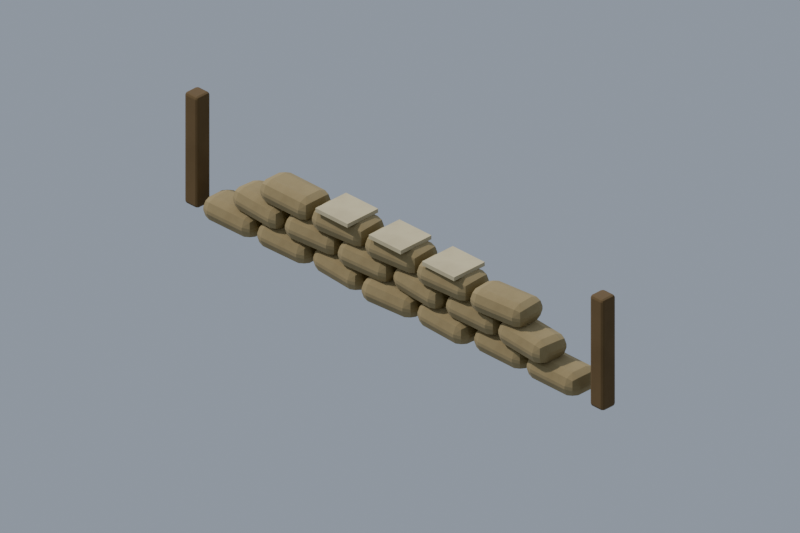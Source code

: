 # Source: prop.sandbags.blend  (saved by Blender 5.2.45; exported with 4.5.12 LTS)
import bpy
from mathutils import Matrix  # noqa: F401  (used for matrix-valued properties, if any)

bpy.ops.wm.read_factory_settings(use_empty=True)
scene = bpy.context.scene
scene.name = 'Scene'

# ---- materials (node trees are filled in below, after node groups)
mat_sandbag = bpy.data.materials.new('sandbag')
mat_stake_wood = bpy.data.materials.new('stake_wood')
mat_cover_tab = bpy.data.materials.new('cover_tab')

# ---- node groups
ng_fc_grime = bpy.data.node_groups.new('fc_grime', 'ShaderNodeTree')
_s = ng_fc_grime.interface.new_socket(name='Color', in_out='OUTPUT', socket_type='NodeSocketColor')
_s = ng_fc_grime.interface.new_socket(name='Color', in_out='INPUT', socket_type='NodeSocketColor')
_s = ng_fc_grime.interface.new_socket(name='Grime', in_out='INPUT', socket_type='NodeSocketFloat')
_s = ng_fc_grime.interface.new_socket(name='Char', in_out='INPUT', socket_type='NodeSocketFloat')
_N = ng_fc_grime.nodes; _L = ng_fc_grime.links
n0 = _N.new('NodeGroupInput'); n0.name = 'Group Input'; n0.location = (0, 0)
n1 = _N.new('NodeGroupOutput'); n1.name = 'Group Output'; n1.location = (0, 0)
n2 = _N.new('ShaderNodeTexCoord'); n2.name = 'Texture Coordinate'; n2.location = (0, 0)
n3 = _N.new('ShaderNodeTexNoise'); n3.name = 'Noise Texture'; n3.location = (0, 0)
n3.width = 160
n3.inputs[2].default_value = 7.0
n3.inputs[3].default_value = 6.0
n3.inputs[4].default_value = 0.62
n4 = _N.new('ShaderNodeValToRGB'); n4.name = 'Color Ramp'; n4.location = (0, 0)
while len(n4.color_ramp.elements) > 1: n4.color_ramp.elements.remove(n4.color_ramp.elements[-1])
n4.color_ramp.elements[0].position = 0.42; n4.color_ramp.elements[0].color = (0.0, 0.0, 0.0, 1.0)
_e = n4.color_ramp.elements.new(0.75); _e.color = (1.0, 1.0, 1.0, 1.0)
n5 = _N.new('ShaderNodeAmbientOcclusion'); n5.name = 'Ambient Occlusion'; n5.location = (0, 0)
n5.samples = 8
n5.inputs[1].default_value = 0.12
n6 = _N.new('ShaderNodeMix'); n6.name = 'Mix'; n6.location = (0, 0)
n6.data_type = 'RGBA'
n6.blend_type = 'MULTIPLY'
n6.inputs[7].default_value = (0.55, 0.5, 0.44, 1.0)
n7 = _N.new('ShaderNodeMath'); n7.name = 'Math'; n7.location = (0, 0)
n7.operation = 'MULTIPLY'
n8 = _N.new('ShaderNodeMix'); n8.name = 'Mix.001'; n8.location = (0, 0)
n8.data_type = 'RGBA'
n8.blend_type = 'MULTIPLY'
n8.inputs[0].default_value = 0.38
n9 = _N.new('ShaderNodeMix'); n9.name = 'Mix.002'; n9.location = (0, 0)
n9.data_type = 'RGBA'
n9.inputs[7].default_value = (0.018, 0.016, 0.014, 1.0)
n10 = _N.new('ShaderNodeMath'); n10.name = 'Math.001'; n10.location = (0, 0)
n10.operation = 'MULTIPLY'
n10.inputs[2].default_value = 0.0
n11 = _N.new('ShaderNodeMath'); n11.name = 'Math.002'; n11.location = (0, 0)
n11.operation = 'MULTIPLY'
n11.inputs[1].default_value = 0.15
n12 = _N.new('ShaderNodeMath'); n12.name = 'Math.003'; n12.location = (0, 0)
n12.operation = 'MULTIPLY_ADD'
n12.inputs[1].default_value = 0.85
_L.new(n2.outputs[3], n3.inputs[0])
_L.new(n3.outputs[0], n4.inputs[0])
_L.new(n0.outputs[0], n6.inputs[6])
_L.new(n4.outputs[0], n7.inputs[0])
_L.new(n0.outputs[1], n7.inputs[1])
_L.new(n7.outputs[0], n6.inputs[0])
_L.new(n6.outputs[2], n8.inputs[6])
_L.new(n5.outputs[1], n8.inputs[7])
_L.new(n8.outputs[2], n9.inputs[6])
_L.new(n0.outputs[2], n11.inputs[0])
_L.new(n11.outputs[0], n10.inputs[0])
_L.new(n4.outputs[0], n10.inputs[1])
_L.new(n0.outputs[2], n12.inputs[0])
_L.new(n10.outputs[0], n12.inputs[2])
_L.new(n12.outputs[0], n9.inputs[0])
_L.new(n9.outputs[2], n1.inputs[0])
n1.is_active_output = True

# ---- material node trees
mat_sandbag.use_nodes = True; mat_sandbag.node_tree.nodes.clear()
_N = mat_sandbag.node_tree.nodes; _L = mat_sandbag.node_tree.links
n0 = _N.new('ShaderNodeBsdfPrincipled'); n0.name = 'Principled BSDF'; n0.location = (-200, 100)
n0.inputs[2].default_value = 1.0
n0.inputs[10].default_value = 0.005
n1 = _N.new('ShaderNodeOutputMaterial'); n1.name = 'Material Output'; n1.location = (200, 100)
n2 = _N.new('ShaderNodeGroup'); n2.name = 'Group'; n2.location = (0, 0)
n2.node_tree = ng_fc_grime
n2.inputs[0].default_value = (0.3515, 0.2747, 0.1384, 1.0)
n2.inputs[1].default_value = 0.5
n2.inputs[2].default_value = 0.0
_L.new(n0.outputs[0], n1.inputs[0])
_L.new(n2.outputs[0], n0.inputs[0])
n1.is_active_output = True
mat_stake_wood.use_nodes = True; mat_stake_wood.node_tree.nodes.clear()
_N = mat_stake_wood.node_tree.nodes; _L = mat_stake_wood.node_tree.links
n0 = _N.new('ShaderNodeBsdfPrincipled'); n0.name = 'Principled BSDF'; n0.location = (-200, 100)
n0.inputs[2].default_value = 0.9
n0.inputs[10].default_value = 0.005
n1 = _N.new('ShaderNodeOutputMaterial'); n1.name = 'Material Output'; n1.location = (200, 100)
n2 = _N.new('ShaderNodeGroup'); n2.name = 'Group'; n2.location = (0, 0)
n2.node_tree = ng_fc_grime
n2.inputs[0].default_value = (0.147, 0.09306, 0.03955, 1.0)
n2.inputs[1].default_value = 0.4
n2.inputs[2].default_value = 0.0
_L.new(n0.outputs[0], n1.inputs[0])
_L.new(n2.outputs[0], n0.inputs[0])
n1.is_active_output = True
mat_cover_tab.use_nodes = True; mat_cover_tab.node_tree.nodes.clear()
_N = mat_cover_tab.node_tree.nodes; _L = mat_cover_tab.node_tree.links
n0 = _N.new('ShaderNodeBsdfPrincipled'); n0.name = 'Principled BSDF'; n0.location = (-200, 100)
n0.inputs[2].default_value = 0.8
n0.inputs[10].default_value = 0.005
n1 = _N.new('ShaderNodeOutputMaterial'); n1.name = 'Material Output'; n1.location = (200, 100)
n2 = _N.new('ShaderNodeGroup'); n2.name = 'Group'; n2.location = (0, 0)
n2.node_tree = ng_fc_grime
n2.inputs[0].default_value = (0.624, 0.5457, 0.3419, 1.0)
n2.inputs[1].default_value = 0.4
n2.inputs[2].default_value = 0.0
_L.new(n0.outputs[0], n1.inputs[0])
_L.new(n2.outputs[0], n0.inputs[0])
n1.is_active_output = True

# ---- world
world_fc_world = bpy.data.worlds.new('fc_world'); scene.world = world_fc_world
world_fc_world.use_nodes = True; world_fc_world.node_tree.nodes.clear()
_N = world_fc_world.node_tree.nodes; _L = world_fc_world.node_tree.links
n0 = _N.new('ShaderNodeBackground'); n0.name = 'Background'; n0.location = (-200, 100)
n0.inputs[0].default_value = (0.52, 0.6, 0.72, 1.0)
n0.inputs[1].default_value = 0.8
n1 = _N.new('ShaderNodeOutputWorld'); n1.name = 'World Output'; n1.location = (200, 100)
_L.new(n0.outputs[0], n1.inputs[0])
n1.is_active_output = True

# ---- cameras
cam_fc_camera = bpy.data.cameras.new('fc_camera')
cam_fc_camera.type = 'ORTHO'
cam_fc_camera.sensor_fit = 'HORIZONTAL'
cam_fc_camera.clip_end = 400.0
cam_fc_camera.ortho_scale = 2.121
cam_fc_camera.shift_y = 0.0625

# ---- lights
light_fc_sun = bpy.data.lights.new('fc_sun', 'SUN')
light_fc_sun.color = (1.0, 0.95, 0.86)
light_fc_sun.angle = 0.05236
light_fc_sun.energy = 3.3
light_fc_rim = bpy.data.lights.new('fc_rim', 'SUN')
light_fc_rim.color = (0.8, 0.88, 1.0)
light_fc_rim.use_shadow = False
light_fc_rim.energy = 1.1

# ---- meshes
me_fc_ground = bpy.data.meshes.new('fc_ground')
me_fc_ground.from_pydata([(-20.0, -20.0, 0.0), (20.0, -20.0, 0.0), (-20.0, 20.0, 0.0), (20.0, 20.0, 0.0)], [], [(0, 1, 3, 2)])
me_fc_ground.update()
me_bag_0_0 = bpy.data.meshes.new('bag_0_0')
me_bag_0_0.from_pydata([(-0.095, -0.055, -0.035), (-0.095, -0.055, 0.035), (-0.095, 0.055, -0.035), (-0.095, 0.055, 0.035), (0.095, -0.055, -0.035), (0.095, -0.055, 0.035), (0.095, 0.055, -0.035), (0.095, 0.055, 0.035)], [], [(0, 1, 3, 2), (2, 3, 7, 6), (6, 7, 5, 4), (4, 5, 1, 0), (2, 6, 4, 0), (7, 3, 1, 5)])
me_bag_0_0.materials.append(mat_sandbag)
me_bag_0_0.update()
me_bag_0_1 = bpy.data.meshes.new('bag_0_1')
me_bag_0_1.from_pydata([(-0.095, -0.055, -0.035), (-0.095, -0.055, 0.035), (-0.095, 0.055, -0.035), (-0.095, 0.055, 0.035), (0.095, -0.055, -0.035), (0.095, -0.055, 0.035), (0.095, 0.055, -0.035), (0.095, 0.055, 0.035)], [], [(0, 1, 3, 2), (2, 3, 7, 6), (6, 7, 5, 4), (4, 5, 1, 0), (2, 6, 4, 0), (7, 3, 1, 5)])
me_bag_0_1.materials.append(mat_sandbag)
me_bag_0_1.update()
me_bag_0_2 = bpy.data.meshes.new('bag_0_2')
me_bag_0_2.from_pydata([(-0.095, -0.055, -0.035), (-0.095, -0.055, 0.035), (-0.095, 0.055, -0.035), (-0.095, 0.055, 0.035), (0.095, -0.055, -0.035), (0.095, -0.055, 0.035), (0.095, 0.055, -0.035), (0.095, 0.055, 0.035)], [], [(0, 1, 3, 2), (2, 3, 7, 6), (6, 7, 5, 4), (4, 5, 1, 0), (2, 6, 4, 0), (7, 3, 1, 5)])
me_bag_0_2.materials.append(mat_sandbag)
me_bag_0_2.update()
me_bag_0_3 = bpy.data.meshes.new('bag_0_3')
me_bag_0_3.from_pydata([(-0.095, -0.055, -0.035), (-0.095, -0.055, 0.035), (-0.095, 0.055, -0.035), (-0.095, 0.055, 0.035), (0.095, -0.055, -0.035), (0.095, -0.055, 0.035), (0.095, 0.055, -0.035), (0.095, 0.055, 0.035)], [], [(0, 1, 3, 2), (2, 3, 7, 6), (6, 7, 5, 4), (4, 5, 1, 0), (2, 6, 4, 0), (7, 3, 1, 5)])
me_bag_0_3.materials.append(mat_sandbag)
me_bag_0_3.update()
me_bag_0_4 = bpy.data.meshes.new('bag_0_4')
me_bag_0_4.from_pydata([(-0.095, -0.055, -0.035), (-0.095, -0.055, 0.035), (-0.095, 0.055, -0.035), (-0.095, 0.055, 0.035), (0.095, -0.055, -0.035), (0.095, -0.055, 0.035), (0.095, 0.055, -0.035), (0.095, 0.055, 0.035)], [], [(0, 1, 3, 2), (2, 3, 7, 6), (6, 7, 5, 4), (4, 5, 1, 0), (2, 6, 4, 0), (7, 3, 1, 5)])
me_bag_0_4.materials.append(mat_sandbag)
me_bag_0_4.update()
me_bag_0_5 = bpy.data.meshes.new('bag_0_5')
me_bag_0_5.from_pydata([(-0.095, -0.055, -0.035), (-0.095, -0.055, 0.035), (-0.095, 0.055, -0.035), (-0.095, 0.055, 0.035), (0.095, -0.055, -0.035), (0.095, -0.055, 0.035), (0.095, 0.055, -0.035), (0.095, 0.055, 0.035)], [], [(0, 1, 3, 2), (2, 3, 7, 6), (6, 7, 5, 4), (4, 5, 1, 0), (2, 6, 4, 0), (7, 3, 1, 5)])
me_bag_0_5.materials.append(mat_sandbag)
me_bag_0_5.update()
me_bag_0_6 = bpy.data.meshes.new('bag_0_6')
me_bag_0_6.from_pydata([(-0.095, -0.055, -0.035), (-0.095, -0.055, 0.035), (-0.095, 0.055, -0.035), (-0.095, 0.055, 0.035), (0.095, -0.055, -0.035), (0.095, -0.055, 0.035), (0.095, 0.055, -0.035), (0.095, 0.055, 0.035)], [], [(0, 1, 3, 2), (2, 3, 7, 6), (6, 7, 5, 4), (4, 5, 1, 0), (2, 6, 4, 0), (7, 3, 1, 5)])
me_bag_0_6.materials.append(mat_sandbag)
me_bag_0_6.update()
me_bag_1_0 = bpy.data.meshes.new('bag_1_0')
me_bag_1_0.from_pydata([(-0.095, -0.055, -0.035), (-0.095, -0.055, 0.035), (-0.095, 0.055, -0.035), (-0.095, 0.055, 0.035), (0.095, -0.055, -0.035), (0.095, -0.055, 0.035), (0.095, 0.055, -0.035), (0.095, 0.055, 0.035)], [], [(0, 1, 3, 2), (2, 3, 7, 6), (6, 7, 5, 4), (4, 5, 1, 0), (2, 6, 4, 0), (7, 3, 1, 5)])
me_bag_1_0.materials.append(mat_sandbag)
me_bag_1_0.update()
me_bag_1_1 = bpy.data.meshes.new('bag_1_1')
me_bag_1_1.from_pydata([(-0.095, -0.055, -0.035), (-0.095, -0.055, 0.035), (-0.095, 0.055, -0.035), (-0.095, 0.055, 0.035), (0.095, -0.055, -0.035), (0.095, -0.055, 0.035), (0.095, 0.055, -0.035), (0.095, 0.055, 0.035)], [], [(0, 1, 3, 2), (2, 3, 7, 6), (6, 7, 5, 4), (4, 5, 1, 0), (2, 6, 4, 0), (7, 3, 1, 5)])
me_bag_1_1.materials.append(mat_sandbag)
me_bag_1_1.update()
me_bag_1_2 = bpy.data.meshes.new('bag_1_2')
me_bag_1_2.from_pydata([(-0.095, -0.055, -0.035), (-0.095, -0.055, 0.035), (-0.095, 0.055, -0.035), (-0.095, 0.055, 0.035), (0.095, -0.055, -0.035), (0.095, -0.055, 0.035), (0.095, 0.055, -0.035), (0.095, 0.055, 0.035)], [], [(0, 1, 3, 2), (2, 3, 7, 6), (6, 7, 5, 4), (4, 5, 1, 0), (2, 6, 4, 0), (7, 3, 1, 5)])
me_bag_1_2.materials.append(mat_sandbag)
me_bag_1_2.update()
me_bag_1_3 = bpy.data.meshes.new('bag_1_3')
me_bag_1_3.from_pydata([(-0.095, -0.055, -0.035), (-0.095, -0.055, 0.035), (-0.095, 0.055, -0.035), (-0.095, 0.055, 0.035), (0.095, -0.055, -0.035), (0.095, -0.055, 0.035), (0.095, 0.055, -0.035), (0.095, 0.055, 0.035)], [], [(0, 1, 3, 2), (2, 3, 7, 6), (6, 7, 5, 4), (4, 5, 1, 0), (2, 6, 4, 0), (7, 3, 1, 5)])
me_bag_1_3.materials.append(mat_sandbag)
me_bag_1_3.update()
me_bag_1_4 = bpy.data.meshes.new('bag_1_4')
me_bag_1_4.from_pydata([(-0.095, -0.055, -0.035), (-0.095, -0.055, 0.035), (-0.095, 0.055, -0.035), (-0.095, 0.055, 0.035), (0.095, -0.055, -0.035), (0.095, -0.055, 0.035), (0.095, 0.055, -0.035), (0.095, 0.055, 0.035)], [], [(0, 1, 3, 2), (2, 3, 7, 6), (6, 7, 5, 4), (4, 5, 1, 0), (2, 6, 4, 0), (7, 3, 1, 5)])
me_bag_1_4.materials.append(mat_sandbag)
me_bag_1_4.update()
me_bag_1_5 = bpy.data.meshes.new('bag_1_5')
me_bag_1_5.from_pydata([(-0.095, -0.055, -0.035), (-0.095, -0.055, 0.035), (-0.095, 0.055, -0.035), (-0.095, 0.055, 0.035), (0.095, -0.055, -0.035), (0.095, -0.055, 0.035), (0.095, 0.055, -0.035), (0.095, 0.055, 0.035)], [], [(0, 1, 3, 2), (2, 3, 7, 6), (6, 7, 5, 4), (4, 5, 1, 0), (2, 6, 4, 0), (7, 3, 1, 5)])
me_bag_1_5.materials.append(mat_sandbag)
me_bag_1_5.update()
me_bag_2_0 = bpy.data.meshes.new('bag_2_0')
me_bag_2_0.from_pydata([(-0.095, -0.055, -0.035), (-0.095, -0.055, 0.035), (-0.095, 0.055, -0.035), (-0.095, 0.055, 0.035), (0.095, -0.055, -0.035), (0.095, -0.055, 0.035), (0.095, 0.055, -0.035), (0.095, 0.055, 0.035)], [], [(0, 1, 3, 2), (2, 3, 7, 6), (6, 7, 5, 4), (4, 5, 1, 0), (2, 6, 4, 0), (7, 3, 1, 5)])
me_bag_2_0.materials.append(mat_sandbag)
me_bag_2_0.update()
me_bag_2_1 = bpy.data.meshes.new('bag_2_1')
me_bag_2_1.from_pydata([(-0.095, -0.055, -0.035), (-0.095, -0.055, 0.035), (-0.095, 0.055, -0.035), (-0.095, 0.055, 0.035), (0.095, -0.055, -0.035), (0.095, -0.055, 0.035), (0.095, 0.055, -0.035), (0.095, 0.055, 0.035)], [], [(0, 1, 3, 2), (2, 3, 7, 6), (6, 7, 5, 4), (4, 5, 1, 0), (2, 6, 4, 0), (7, 3, 1, 5)])
me_bag_2_1.materials.append(mat_sandbag)
me_bag_2_1.update()
me_bag_2_2 = bpy.data.meshes.new('bag_2_2')
me_bag_2_2.from_pydata([(-0.095, -0.055, -0.035), (-0.095, -0.055, 0.035), (-0.095, 0.055, -0.035), (-0.095, 0.055, 0.035), (0.095, -0.055, -0.035), (0.095, -0.055, 0.035), (0.095, 0.055, -0.035), (0.095, 0.055, 0.035)], [], [(0, 1, 3, 2), (2, 3, 7, 6), (6, 7, 5, 4), (4, 5, 1, 0), (2, 6, 4, 0), (7, 3, 1, 5)])
me_bag_2_2.materials.append(mat_sandbag)
me_bag_2_2.update()
me_bag_2_3 = bpy.data.meshes.new('bag_2_3')
me_bag_2_3.from_pydata([(-0.095, -0.055, -0.035), (-0.095, -0.055, 0.035), (-0.095, 0.055, -0.035), (-0.095, 0.055, 0.035), (0.095, -0.055, -0.035), (0.095, -0.055, 0.035), (0.095, 0.055, -0.035), (0.095, 0.055, 0.035)], [], [(0, 1, 3, 2), (2, 3, 7, 6), (6, 7, 5, 4), (4, 5, 1, 0), (2, 6, 4, 0), (7, 3, 1, 5)])
me_bag_2_3.materials.append(mat_sandbag)
me_bag_2_3.update()
me_bag_2_4 = bpy.data.meshes.new('bag_2_4')
me_bag_2_4.from_pydata([(-0.095, -0.055, -0.035), (-0.095, -0.055, 0.035), (-0.095, 0.055, -0.035), (-0.095, 0.055, 0.035), (0.095, -0.055, -0.035), (0.095, -0.055, 0.035), (0.095, 0.055, -0.035), (0.095, 0.055, 0.035)], [], [(0, 1, 3, 2), (2, 3, 7, 6), (6, 7, 5, 4), (4, 5, 1, 0), (2, 6, 4, 0), (7, 3, 1, 5)])
me_bag_2_4.materials.append(mat_sandbag)
me_bag_2_4.update()
me_stake__0_76 = bpy.data.meshes.new('stake_-0.76')
me_stake__0_76.from_pydata([(-0.025, -0.025, -0.17), (-0.025, -0.025, 0.17), (-0.025, 0.025, -0.17), (-0.025, 0.025, 0.17), (0.025, -0.025, -0.17), (0.025, -0.025, 0.17), (0.025, 0.025, -0.17), (0.025, 0.025, 0.17)], [], [(0, 1, 3, 2), (2, 3, 7, 6), (6, 7, 5, 4), (4, 5, 1, 0), (2, 6, 4, 0), (7, 3, 1, 5)])
me_stake__0_76.materials.append(mat_stake_wood)
me_stake__0_76.update()
me_stake_0_76 = bpy.data.meshes.new('stake_0.76')
me_stake_0_76.from_pydata([(-0.025, -0.025, -0.17), (-0.025, -0.025, 0.17), (-0.025, 0.025, -0.17), (-0.025, 0.025, 0.17), (0.025, -0.025, -0.17), (0.025, -0.025, 0.17), (0.025, 0.025, -0.17), (0.025, 0.025, 0.17)], [], [(0, 1, 3, 2), (2, 3, 7, 6), (6, 7, 5, 4), (4, 5, 1, 0), (2, 6, 4, 0), (7, 3, 1, 5)])
me_stake_0_76.materials.append(mat_stake_wood)
me_stake_0_76.update()
me_cover_tab__1 = bpy.data.meshes.new('cover_tab_-1')
me_cover_tab__1.from_pydata([(-0.06, -0.0575, -0.006), (-0.06, -0.0575, 0.006), (-0.06, 0.0575, -0.006), (-0.06, 0.0575, 0.006), (0.06, -0.0575, -0.006), (0.06, -0.0575, 0.006), (0.06, 0.0575, -0.006), (0.06, 0.0575, 0.006)], [], [(0, 1, 3, 2), (2, 3, 7, 6), (6, 7, 5, 4), (4, 5, 1, 0), (2, 6, 4, 0), (7, 3, 1, 5)])
me_cover_tab__1.materials.append(mat_cover_tab)
me_cover_tab__1.update()
me_cover_tab_0 = bpy.data.meshes.new('cover_tab_0')
me_cover_tab_0.from_pydata([(-0.06, -0.0575, -0.006), (-0.06, -0.0575, 0.006), (-0.06, 0.0575, -0.006), (-0.06, 0.0575, 0.006), (0.06, -0.0575, -0.006), (0.06, -0.0575, 0.006), (0.06, 0.0575, -0.006), (0.06, 0.0575, 0.006)], [], [(0, 1, 3, 2), (2, 3, 7, 6), (6, 7, 5, 4), (4, 5, 1, 0), (2, 6, 4, 0), (7, 3, 1, 5)])
me_cover_tab_0.materials.append(mat_cover_tab)
me_cover_tab_0.update()
me_cover_tab_1 = bpy.data.meshes.new('cover_tab_1')
me_cover_tab_1.from_pydata([(-0.06, -0.0575, -0.006), (-0.06, -0.0575, 0.006), (-0.06, 0.0575, -0.006), (-0.06, 0.0575, 0.006), (0.06, -0.0575, -0.006), (0.06, -0.0575, 0.006), (0.06, 0.0575, -0.006), (0.06, 0.0575, 0.006)], [], [(0, 1, 3, 2), (2, 3, 7, 6), (6, 7, 5, 4), (4, 5, 1, 0), (2, 6, 4, 0), (7, 3, 1, 5)])
me_cover_tab_1.materials.append(mat_cover_tab)
me_cover_tab_1.update()

# ---- objects
ob_fc_camera = bpy.data.objects.new('fc_camera', cam_fc_camera)
ob_fc_sun = bpy.data.objects.new('fc_sun', light_fc_sun)
ob_fc_rim = bpy.data.objects.new('fc_rim', light_fc_rim)
ob_root = bpy.data.objects.new('root', None)
ob_fc_ground = bpy.data.objects.new('fc_ground', me_fc_ground)
ob_bag_0_0 = bpy.data.objects.new('bag_0_0', me_bag_0_0)
ob_bag_0_1 = bpy.data.objects.new('bag_0_1', me_bag_0_1)
ob_bag_0_2 = bpy.data.objects.new('bag_0_2', me_bag_0_2)
ob_bag_0_3 = bpy.data.objects.new('bag_0_3', me_bag_0_3)
ob_bag_0_4 = bpy.data.objects.new('bag_0_4', me_bag_0_4)
ob_bag_0_5 = bpy.data.objects.new('bag_0_5', me_bag_0_5)
ob_bag_0_6 = bpy.data.objects.new('bag_0_6', me_bag_0_6)
ob_bag_1_0 = bpy.data.objects.new('bag_1_0', me_bag_1_0)
ob_bag_1_1 = bpy.data.objects.new('bag_1_1', me_bag_1_1)
ob_bag_1_2 = bpy.data.objects.new('bag_1_2', me_bag_1_2)
ob_bag_1_3 = bpy.data.objects.new('bag_1_3', me_bag_1_3)
ob_bag_1_4 = bpy.data.objects.new('bag_1_4', me_bag_1_4)
ob_bag_1_5 = bpy.data.objects.new('bag_1_5', me_bag_1_5)
ob_bag_2_0 = bpy.data.objects.new('bag_2_0', me_bag_2_0)
ob_bag_2_1 = bpy.data.objects.new('bag_2_1', me_bag_2_1)
ob_bag_2_2 = bpy.data.objects.new('bag_2_2', me_bag_2_2)
ob_bag_2_3 = bpy.data.objects.new('bag_2_3', me_bag_2_3)
ob_bag_2_4 = bpy.data.objects.new('bag_2_4', me_bag_2_4)
ob_stake__0_76 = bpy.data.objects.new('stake_-0.76', me_stake__0_76)
ob_stake_0_76 = bpy.data.objects.new('stake_0.76', me_stake_0_76)
ob_cover_tab__1 = bpy.data.objects.new('cover_tab_-1', me_cover_tab__1)
ob_cover_tab_0 = bpy.data.objects.new('cover_tab_0', me_cover_tab_0)
ob_cover_tab_1 = bpy.data.objects.new('cover_tab_1', me_cover_tab_1)

# ---- transforms, parenting, visibility, modifiers, constraints
ob_fc_camera.location = (91.86, -91.86, 75.0)
ob_fc_camera.rotation_euler = (1.047, 0.0, 0.7854)
ob_fc_sun.location = (0.0, 0.0, 0.0)
ob_fc_sun.rotation_euler = (0.0, -0.6981, 0.5829)
ob_fc_rim.location = (0.0, 0.0, 0.0)
ob_fc_rim.rotation_euler = (0.9599, 0.0, 3.927)
ob_root.location = (0.0, 0.0, 0.0)
ob_fc_ground.location = (0.0, 0.0, 0.0)
ob_fc_ground.hide_render = True
ob_fc_ground.is_shadow_catcher = True
ob_bag_0_0.parent = ob_root
ob_bag_0_0.location = (-0.6, -0.005241, 0.035)
ob_bag_0_0.rotation_euler = (0.0, 0.0, 0.008846)
_m = ob_bag_0_0.modifiers.new('bevel', 'BEVEL')
_m.width = 0.03
_m.width_pct = 0.03
_m.segments = 2
_m.angle_limit = 0.6109
ob_bag_0_1.parent = ob_root
ob_bag_0_1.location = (-0.4, -0.002601, 0.035)
ob_bag_0_1.rotation_euler = (0.0, 0.0, 0.02078)
_m = ob_bag_0_1.modifiers.new('bevel', 'BEVEL')
_m.width = 0.03
_m.width_pct = 0.03
_m.segments = 2
_m.angle_limit = 0.6109
ob_bag_0_2.parent = ob_root
ob_bag_0_2.location = (-0.2, 0.002514, 0.035)
ob_bag_0_2.rotation_euler = (0.0, 0.0, -0.08689)
_m = ob_bag_0_2.modifiers.new('bevel', 'BEVEL')
_m.width = 0.03
_m.width_pct = 0.03
_m.segments = 2
_m.angle_limit = 0.6109
ob_bag_0_3.parent = ob_root
ob_bag_0_3.location = (1.11e-16, -0.009737, 0.035)
ob_bag_0_3.rotation_euler = (0.0, 0.0, 0.06749)
_m = ob_bag_0_3.modifiers.new('bevel', 'BEVEL')
_m.width = 0.03
_m.width_pct = 0.03
_m.segments = 2
_m.angle_limit = 0.6109
ob_bag_0_4.parent = ob_root
ob_bag_0_4.location = (0.2, -0.004813, 0.035)
ob_bag_0_4.rotation_euler = (0.0, 0.0, -0.05313)
_m = ob_bag_0_4.modifiers.new('bevel', 'BEVEL')
_m.width = 0.03
_m.width_pct = 0.03
_m.segments = 2
_m.angle_limit = 0.6109
ob_bag_0_5.parent = ob_root
ob_bag_0_5.location = (0.4, 0.009913, 0.035)
ob_bag_0_5.rotation_euler = (0.0, 0.0, -0.005947)
_m = ob_bag_0_5.modifiers.new('bevel', 'BEVEL')
_m.width = 0.03
_m.width_pct = 0.03
_m.segments = 2
_m.angle_limit = 0.6109
ob_bag_0_6.parent = ob_root
ob_bag_0_6.location = (0.6, 0.006729, 0.035)
ob_bag_0_6.rotation_euler = (0.0, 0.0, -0.004729)
_m = ob_bag_0_6.modifiers.new('bevel', 'BEVEL')
_m.width = 0.03
_m.width_pct = 0.03
_m.segments = 2
_m.angle_limit = 0.6109
ob_bag_1_0.parent = ob_root
ob_bag_1_0.location = (-0.5, 0.002781, 0.1)
ob_bag_1_0.rotation_euler = (0.0, 0.0, -0.06988)
_m = ob_bag_1_0.modifiers.new('bevel', 'BEVEL')
_m.width = 0.03
_m.width_pct = 0.03
_m.segments = 2
_m.angle_limit = 0.6109
ob_bag_1_1.parent = ob_root
ob_bag_1_1.location = (-0.3, 0.002697, 0.1)
ob_bag_1_1.rotation_euler = (0.0, 0.0, 0.07361)
_m = ob_bag_1_1.modifiers.new('bevel', 'BEVEL')
_m.width = 0.03
_m.width_pct = 0.03
_m.segments = 2
_m.angle_limit = 0.6109
ob_bag_1_2.parent = ob_root
ob_bag_1_2.location = (-0.1, 0.0004636, 0.1)
ob_bag_1_2.rotation_euler = (0.0, 0.0, 0.04825)
_m = ob_bag_1_2.modifiers.new('bevel', 'BEVEL')
_m.width = 0.03
_m.width_pct = 0.03
_m.segments = 2
_m.angle_limit = 0.6109
ob_bag_1_3.parent = ob_root
ob_bag_1_3.location = (0.1, 0.003428, 0.1)
ob_bag_1_3.rotation_euler = (0.0, 0.0, -0.08719)
_m = ob_bag_1_3.modifiers.new('bevel', 'BEVEL')
_m.width = 0.03
_m.width_pct = 0.03
_m.segments = 2
_m.angle_limit = 0.6109
ob_bag_1_4.parent = ob_root
ob_bag_1_4.location = (0.3, 0.005165, 0.1)
ob_bag_1_4.rotation_euler = (0.0, 0.0, 0.01822)
_m = ob_bag_1_4.modifiers.new('bevel', 'BEVEL')
_m.width = 0.03
_m.width_pct = 0.03
_m.segments = 2
_m.angle_limit = 0.6109
ob_bag_1_5.parent = ob_root
ob_bag_1_5.location = (0.5, -0.003975, 0.1)
ob_bag_1_5.rotation_euler = (0.0, 0.0, -0.0938)
_m = ob_bag_1_5.modifiers.new('bevel', 'BEVEL')
_m.width = 0.03
_m.width_pct = 0.03
_m.segments = 2
_m.angle_limit = 0.6109
ob_bag_2_0.parent = ob_root
ob_bag_2_0.location = (-0.4, 0.007311, 0.165)
ob_bag_2_0.rotation_euler = (0.0, 0.0, -0.00545)
_m = ob_bag_2_0.modifiers.new('bevel', 'BEVEL')
_m.width = 0.03
_m.width_pct = 0.03
_m.segments = 2
_m.angle_limit = 0.6109
ob_bag_2_1.parent = ob_root
ob_bag_2_1.location = (-0.2, 0.004376, 0.165)
ob_bag_2_1.rotation_euler = (0.0, 0.0, 0.07576)
_m = ob_bag_2_1.modifiers.new('bevel', 'BEVEL')
_m.width = 0.03
_m.width_pct = 0.03
_m.segments = 2
_m.angle_limit = 0.6109
ob_bag_2_2.parent = ob_root
ob_bag_2_2.location = (1.11e-16, 0.004283, 0.165)
ob_bag_2_2.rotation_euler = (0.0, 0.0, 0.08422)
_m = ob_bag_2_2.modifiers.new('bevel', 'BEVEL')
_m.width = 0.03
_m.width_pct = 0.03
_m.segments = 2
_m.angle_limit = 0.6109
ob_bag_2_3.parent = ob_root
ob_bag_2_3.location = (0.2, -0.002101, 0.165)
ob_bag_2_3.rotation_euler = (0.0, 0.0, 0.06018)
_m = ob_bag_2_3.modifiers.new('bevel', 'BEVEL')
_m.width = 0.03
_m.width_pct = 0.03
_m.segments = 2
_m.angle_limit = 0.6109
ob_bag_2_4.parent = ob_root
ob_bag_2_4.location = (0.4, -0.001108, 0.165)
ob_bag_2_4.rotation_euler = (0.0, 0.0, 0.08712)
_m = ob_bag_2_4.modifiers.new('bevel', 'BEVEL')
_m.width = 0.03
_m.width_pct = 0.03
_m.segments = 2
_m.angle_limit = 0.6109
ob_stake__0_76.parent = ob_root
ob_stake__0_76.location = (-0.76, 0.0, 0.17)
_m = ob_stake__0_76.modifiers.new('bevel', 'BEVEL')
_m.width = 0.008
_m.width_pct = 0.008
_m.segments = 2
_m.angle_limit = 0.6109
ob_stake_0_76.parent = ob_root
ob_stake_0_76.location = (0.76, 0.0, 0.17)
_m = ob_stake_0_76.modifiers.new('bevel', 'BEVEL')
_m.width = 0.008
_m.width_pct = 0.008
_m.segments = 2
_m.angle_limit = 0.6109
ob_cover_tab__1.parent = ob_root
ob_cover_tab__1.location = (-0.2, 0.0, 0.206)
ob_cover_tab_0.parent = ob_root
ob_cover_tab_0.location = (0.0, 0.0, 0.206)
ob_cover_tab_1.parent = ob_root
ob_cover_tab_1.location = (0.2, 0.0, 0.206)

# ---- collection membership
scene.collection.objects.link(ob_fc_camera)
scene.collection.objects.link(ob_fc_sun)
scene.collection.objects.link(ob_fc_rim)
scene.collection.objects.link(ob_root)
scene.collection.objects.link(ob_fc_ground)
scene.collection.objects.link(ob_bag_0_0)
scene.collection.objects.link(ob_bag_0_1)
scene.collection.objects.link(ob_bag_0_2)
scene.collection.objects.link(ob_bag_0_3)
scene.collection.objects.link(ob_bag_0_4)
scene.collection.objects.link(ob_bag_0_5)
scene.collection.objects.link(ob_bag_0_6)
scene.collection.objects.link(ob_bag_1_0)
scene.collection.objects.link(ob_bag_1_1)
scene.collection.objects.link(ob_bag_1_2)
scene.collection.objects.link(ob_bag_1_3)
scene.collection.objects.link(ob_bag_1_4)
scene.collection.objects.link(ob_bag_1_5)
scene.collection.objects.link(ob_bag_2_0)
scene.collection.objects.link(ob_bag_2_1)
scene.collection.objects.link(ob_bag_2_2)
scene.collection.objects.link(ob_bag_2_3)
scene.collection.objects.link(ob_bag_2_4)
scene.collection.objects.link(ob_stake__0_76)
scene.collection.objects.link(ob_stake_0_76)
scene.collection.objects.link(ob_cover_tab__1)
scene.collection.objects.link(ob_cover_tab_0)
scene.collection.objects.link(ob_cover_tab_1)

# ---- scene / render settings (as saved in the file)
scene.camera = ob_fc_camera
scene.frame_start = 1; scene.frame_end = 250; scene.frame_set(1)
scene.render.engine = 'CYCLES'
scene.render.resolution_x = 192
scene.render.resolution_y = 128
scene.render.filter_size = 1.2
scene.render.film_transparent = True
scene.render.bake_bias = 0.0
scene.render.bake_samples = 0
scene.render.compositor_device = 'GPU'
scene.cycles.samples = 64
scene.cycles.adaptive_threshold = 0.02
scene.cycles.max_bounces = 4
scene.cycles.diffuse_bounces = 2
scene.cycles.glossy_bounces = 2
scene.cycles.transparent_max_bounces = 4
scene.cycles.seed = 7
scene.eevee.use_volume_custom_range = False
scene.eevee.fast_gi_thickness_near = 0.1
scene.eevee.fast_gi_thickness_far = 0.0
scene.eevee.ray_tracing_options.screen_trace_thickness = 0.1
scene.view_settings.look = 'AgX - Punchy'
scene.view_settings.exposure = 0.25
bpy.context.view_layer.update()
